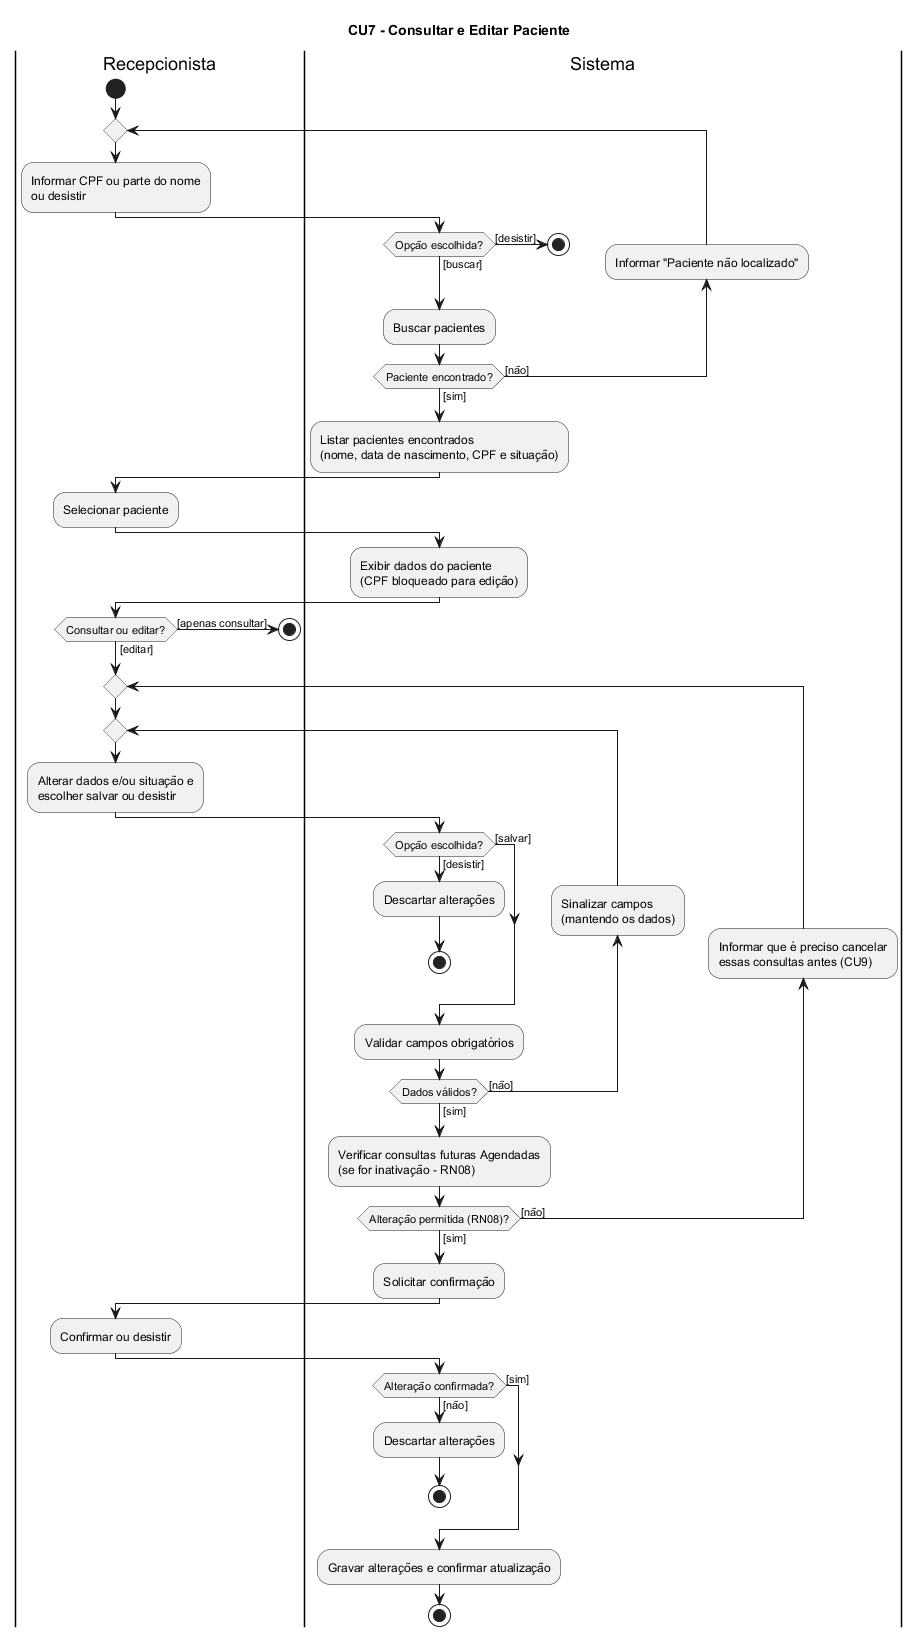

The diagram above was rendered by PlantUML. Its source (embedded in the PNG):
@startuml
title CU7 - Consultar e Editar Paciente

|Recepcionista|
start
repeat
  |Recepcionista|
  :Informar CPF ou parte do nome\nou desistir;
  |Sistema|
  if (Opção escolhida?) then ([buscar])
  else ([desistir])
    stop
  endif
  :Buscar pacientes;
  backward:Informar "Paciente não localizado";
repeat while (Paciente encontrado?) is ([não]) not ([sim])
:Listar pacientes encontrados\n(nome, data de nascimento, CPF e situação);
|Recepcionista|
:Selecionar paciente;
|Sistema|
:Exibir dados do paciente\n(CPF bloqueado para edição);
|Recepcionista|
if (Consultar ou editar?) then ([editar])
else ([apenas consultar])
  stop
endif
repeat
  repeat
    |Recepcionista|
    :Alterar dados e/ou situação e\nescolher salvar ou desistir;
    |Sistema|
    if (Opção escolhida?) then ([salvar])
    else ([desistir])
      :Descartar alterações;
      stop
    endif
    :Validar campos obrigatórios;
    backward:Sinalizar campos\n(mantendo os dados);
  repeat while (Dados válidos?) is ([não]) not ([sim])
  :Verificar consultas futuras Agendadas\n(se for inativação - RN08);
  backward:Informar que é preciso cancelar\nessas consultas antes (CU9);
repeat while (Alteração permitida (RN08)?) is ([não]) not ([sim])
:Solicitar confirmação;
|Recepcionista|
:Confirmar ou desistir;
|Sistema|
if (Alteração confirmada?) then ([sim])
else ([não])
  :Descartar alterações;
  stop
endif
:Gravar alterações e confirmar atualização;
stop
@enduml